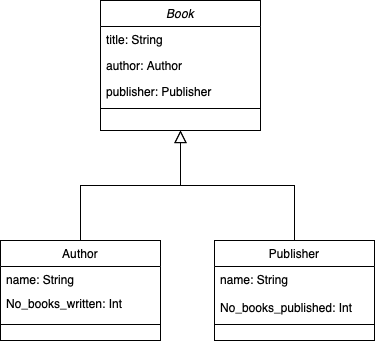

The diagram above was exported from draw.io. Its source (the exported page's mxGraphModel, read from the mxfile embedded in the PNG):
<mxGraphModel dx="1554" dy="891" grid="1" gridSize="10" guides="1" tooltips="1" connect="1" arrows="1" fold="1" page="1" pageScale="1" pageWidth="827" pageHeight="1169" math="0" shadow="0">
  <root>
    <mxCell id="WIyWlLk6GJQsqaUBKTNV-0" />
    <mxCell id="WIyWlLk6GJQsqaUBKTNV-1" parent="WIyWlLk6GJQsqaUBKTNV-0" />
    <mxCell id="zkfFHV4jXpPFQw0GAbJ--12" value="" style="endArrow=block;endSize=10;endFill=0;shadow=0;strokeWidth=1;rounded=0;edgeStyle=elbowEdgeStyle;elbow=vertical;" parent="WIyWlLk6GJQsqaUBKTNV-1" target="zkfFHV4jXpPFQw0GAbJ--0" edge="1">
      <mxGeometry width="160" relative="1" as="geometry">
        <mxPoint x="307" y="360" as="sourcePoint" />
        <mxPoint x="307" y="203" as="targetPoint" />
      </mxGeometry>
    </mxCell>
    <mxCell id="zkfFHV4jXpPFQw0GAbJ--16" value="" style="endArrow=block;endSize=10;endFill=0;shadow=0;strokeWidth=1;rounded=0;edgeStyle=elbowEdgeStyle;elbow=vertical;" parent="WIyWlLk6GJQsqaUBKTNV-1" source="zkfFHV4jXpPFQw0GAbJ--13" target="zkfFHV4jXpPFQw0GAbJ--0" edge="1">
      <mxGeometry width="160" relative="1" as="geometry">
        <mxPoint x="317" y="373" as="sourcePoint" />
        <mxPoint x="417" y="271" as="targetPoint" />
      </mxGeometry>
    </mxCell>
    <mxCell id="zkfFHV4jXpPFQw0GAbJ--0" value="Book" style="swimlane;fontStyle=2;align=center;verticalAlign=top;childLayout=stackLayout;horizontal=1;startSize=26;horizontalStack=0;resizeParent=1;resizeLast=0;collapsible=1;marginBottom=0;rounded=0;shadow=0;strokeWidth=1;" parent="WIyWlLk6GJQsqaUBKTNV-1" vertex="1">
      <mxGeometry x="327" y="120" width="160" height="130" as="geometry">
        <mxRectangle x="230" y="140" width="160" height="26" as="alternateBounds" />
      </mxGeometry>
    </mxCell>
    <mxCell id="zkfFHV4jXpPFQw0GAbJ--1" value="title: String" style="text;align=left;verticalAlign=top;spacingLeft=4;spacingRight=4;overflow=hidden;rotatable=0;points=[[0,0.5],[1,0.5]];portConstraint=eastwest;" parent="zkfFHV4jXpPFQw0GAbJ--0" vertex="1">
      <mxGeometry y="26" width="160" height="26" as="geometry" />
    </mxCell>
    <mxCell id="zkfFHV4jXpPFQw0GAbJ--2" value="author: Author" style="text;align=left;verticalAlign=top;spacingLeft=4;spacingRight=4;overflow=hidden;rotatable=0;points=[[0,0.5],[1,0.5]];portConstraint=eastwest;rounded=0;shadow=0;html=0;" parent="zkfFHV4jXpPFQw0GAbJ--0" vertex="1">
      <mxGeometry y="52" width="160" height="26" as="geometry" />
    </mxCell>
    <mxCell id="zkfFHV4jXpPFQw0GAbJ--3" value="publisher: Publisher" style="text;align=left;verticalAlign=top;spacingLeft=4;spacingRight=4;overflow=hidden;rotatable=0;points=[[0,0.5],[1,0.5]];portConstraint=eastwest;rounded=0;shadow=0;html=0;" parent="zkfFHV4jXpPFQw0GAbJ--0" vertex="1">
      <mxGeometry y="78" width="160" height="26" as="geometry" />
    </mxCell>
    <mxCell id="zkfFHV4jXpPFQw0GAbJ--4" value="" style="line;html=1;strokeWidth=1;align=left;verticalAlign=middle;spacingTop=-1;spacingLeft=3;spacingRight=3;rotatable=0;labelPosition=right;points=[];portConstraint=eastwest;" parent="zkfFHV4jXpPFQw0GAbJ--0" vertex="1">
      <mxGeometry y="104" width="160" height="8" as="geometry" />
    </mxCell>
    <mxCell id="833qe4vFJ_iryn82e7lY-0" value="Author" style="swimlane;fontStyle=0;align=center;verticalAlign=top;childLayout=stackLayout;horizontal=1;startSize=26;horizontalStack=0;resizeParent=1;resizeLast=0;collapsible=1;marginBottom=0;rounded=0;shadow=0;strokeWidth=1;" vertex="1" parent="WIyWlLk6GJQsqaUBKTNV-1">
      <mxGeometry x="227" y="360" width="160" height="100" as="geometry">
        <mxRectangle x="340" y="380" width="170" height="26" as="alternateBounds" />
      </mxGeometry>
    </mxCell>
    <mxCell id="833qe4vFJ_iryn82e7lY-1" value="name: String" style="text;align=left;verticalAlign=top;spacingLeft=4;spacingRight=4;overflow=hidden;rotatable=0;points=[[0,0.5],[1,0.5]];portConstraint=eastwest;" vertex="1" parent="833qe4vFJ_iryn82e7lY-0">
      <mxGeometry y="26" width="160" height="24" as="geometry" />
    </mxCell>
    <mxCell id="833qe4vFJ_iryn82e7lY-3" value="No_books_written: Int" style="text;align=left;verticalAlign=top;spacingLeft=4;spacingRight=4;overflow=hidden;rotatable=0;points=[[0,0.5],[1,0.5]];portConstraint=eastwest;" vertex="1" parent="833qe4vFJ_iryn82e7lY-0">
      <mxGeometry y="50" width="160" height="30" as="geometry" />
    </mxCell>
    <mxCell id="833qe4vFJ_iryn82e7lY-2" value="" style="line;html=1;strokeWidth=1;align=left;verticalAlign=middle;spacingTop=-1;spacingLeft=3;spacingRight=3;rotatable=0;labelPosition=right;points=[];portConstraint=eastwest;" vertex="1" parent="833qe4vFJ_iryn82e7lY-0">
      <mxGeometry y="80" width="160" height="8" as="geometry" />
    </mxCell>
    <mxCell id="zkfFHV4jXpPFQw0GAbJ--13" value="Publisher" style="swimlane;fontStyle=0;align=center;verticalAlign=top;childLayout=stackLayout;horizontal=1;startSize=26;horizontalStack=0;resizeParent=1;resizeLast=0;collapsible=1;marginBottom=0;rounded=0;shadow=0;strokeWidth=1;" parent="WIyWlLk6GJQsqaUBKTNV-1" vertex="1">
      <mxGeometry x="441" y="360" width="160" height="100" as="geometry">
        <mxRectangle x="340" y="380" width="170" height="26" as="alternateBounds" />
      </mxGeometry>
    </mxCell>
    <mxCell id="zkfFHV4jXpPFQw0GAbJ--14" value="name: String&#10;&#10;No_books_published: Int" style="text;align=left;verticalAlign=top;spacingLeft=4;spacingRight=4;overflow=hidden;rotatable=0;points=[[0,0.5],[1,0.5]];portConstraint=eastwest;" parent="zkfFHV4jXpPFQw0GAbJ--13" vertex="1">
      <mxGeometry y="26" width="160" height="54" as="geometry" />
    </mxCell>
    <mxCell id="zkfFHV4jXpPFQw0GAbJ--15" value="" style="line;html=1;strokeWidth=1;align=left;verticalAlign=middle;spacingTop=-1;spacingLeft=3;spacingRight=3;rotatable=0;labelPosition=right;points=[];portConstraint=eastwest;" parent="zkfFHV4jXpPFQw0GAbJ--13" vertex="1">
      <mxGeometry y="80" width="160" height="8" as="geometry" />
    </mxCell>
  </root>
</mxGraphModel>